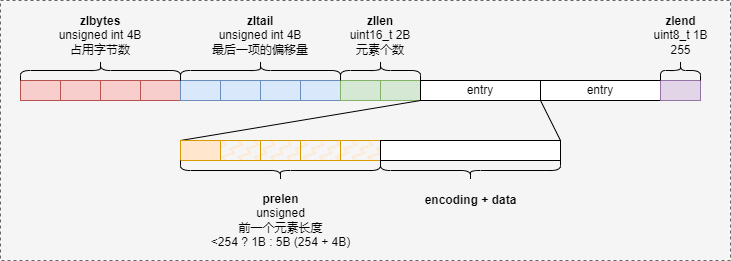

The diagram above was exported from draw.io. Its source (the exported page's mxGraphModel, read from the mxfile embedded in the PNG):
<mxGraphModel dx="577" dy="616" grid="1" gridSize="10" guides="1" tooltips="1" connect="1" arrows="1" fold="1" page="1" pageScale="1" pageWidth="827" pageHeight="1169" math="0" shadow="0">
  <root>
    <mxCell id="0" />
    <mxCell id="1" parent="0" />
    <mxCell id="74" value="" style="rounded=0;whiteSpace=wrap;html=1;fillColor=#f5f5f5;fontColor=#333333;strokeColor=#666666;dashed=1;" vertex="1" parent="1">
      <mxGeometry x="20" y="20" width="730" height="260" as="geometry" />
    </mxCell>
    <mxCell id="2" value="" style="rounded=0;whiteSpace=wrap;html=1;fillColor=#f8cecc;strokeColor=#b85450;" parent="1" vertex="1">
      <mxGeometry x="40" y="100" width="40" height="20" as="geometry" />
    </mxCell>
    <mxCell id="34" value="" style="rounded=0;whiteSpace=wrap;html=1;fillColor=#f8cecc;strokeColor=#b85450;" parent="1" vertex="1">
      <mxGeometry x="80" y="100" width="40" height="20" as="geometry" />
    </mxCell>
    <mxCell id="35" value="" style="rounded=0;whiteSpace=wrap;html=1;fillColor=#f8cecc;strokeColor=#b85450;" parent="1" vertex="1">
      <mxGeometry x="120" y="100" width="40" height="20" as="geometry" />
    </mxCell>
    <mxCell id="36" value="" style="rounded=0;whiteSpace=wrap;html=1;fillColor=#f8cecc;strokeColor=#b85450;" parent="1" vertex="1">
      <mxGeometry x="160" y="100" width="40" height="20" as="geometry" />
    </mxCell>
    <mxCell id="38" value="&lt;b style=&quot;border-color: var(--border-color);&quot;&gt;zlbytes&lt;br&gt;&lt;/b&gt;unsigned int 4B&lt;br&gt;占用字节数" style="text;html=1;strokeColor=none;fillColor=none;align=center;verticalAlign=middle;whiteSpace=wrap;rounded=0;" parent="1" vertex="1">
      <mxGeometry x="65" y="30" width="110" height="50" as="geometry" />
    </mxCell>
    <mxCell id="39" value="" style="rounded=0;whiteSpace=wrap;html=1;fillColor=#dae8fc;strokeColor=#6c8ebf;" parent="1" vertex="1">
      <mxGeometry x="200" y="100" width="40" height="20" as="geometry" />
    </mxCell>
    <mxCell id="40" value="" style="rounded=0;whiteSpace=wrap;html=1;fillColor=#dae8fc;strokeColor=#6c8ebf;" parent="1" vertex="1">
      <mxGeometry x="240" y="100" width="40" height="20" as="geometry" />
    </mxCell>
    <mxCell id="41" value="" style="rounded=0;whiteSpace=wrap;html=1;fillColor=#dae8fc;strokeColor=#6c8ebf;" parent="1" vertex="1">
      <mxGeometry x="280" y="100" width="40" height="20" as="geometry" />
    </mxCell>
    <mxCell id="42" value="" style="rounded=0;whiteSpace=wrap;html=1;fillColor=#dae8fc;strokeColor=#6c8ebf;" parent="1" vertex="1">
      <mxGeometry x="320" y="100" width="40" height="20" as="geometry" />
    </mxCell>
    <mxCell id="43" value="&lt;b style=&quot;border-color: var(--border-color);&quot;&gt;zltail&lt;br&gt;&lt;/b&gt;unsigned int 4B&lt;br&gt;最后一项的偏移量" style="text;html=1;strokeColor=none;fillColor=none;align=center;verticalAlign=middle;whiteSpace=wrap;rounded=0;" parent="1" vertex="1">
      <mxGeometry x="225" y="30" width="110" height="50" as="geometry" />
    </mxCell>
    <mxCell id="45" value="" style="shape=curlyBracket;whiteSpace=wrap;html=1;rounded=1;labelPosition=left;verticalLabelPosition=middle;align=right;verticalAlign=middle;rotation=90;" parent="1" vertex="1">
      <mxGeometry x="110" y="10" width="20" height="160" as="geometry" />
    </mxCell>
    <mxCell id="46" value="" style="shape=curlyBracket;whiteSpace=wrap;html=1;rounded=1;labelPosition=left;verticalLabelPosition=middle;align=right;verticalAlign=middle;rotation=90;" parent="1" vertex="1">
      <mxGeometry x="270" y="10" width="20" height="160" as="geometry" />
    </mxCell>
    <mxCell id="47" value="" style="rounded=0;whiteSpace=wrap;html=1;fillColor=#d5e8d4;strokeColor=#82b366;" parent="1" vertex="1">
      <mxGeometry x="360" y="100" width="40" height="20" as="geometry" />
    </mxCell>
    <mxCell id="48" value="" style="rounded=0;whiteSpace=wrap;html=1;fillColor=#d5e8d4;strokeColor=#82b366;" parent="1" vertex="1">
      <mxGeometry x="400" y="100" width="40" height="20" as="geometry" />
    </mxCell>
    <mxCell id="49" value="" style="shape=curlyBracket;whiteSpace=wrap;html=1;rounded=1;labelPosition=left;verticalLabelPosition=middle;align=right;verticalAlign=middle;rotation=90;" parent="1" vertex="1">
      <mxGeometry x="390" y="50" width="20" height="80" as="geometry" />
    </mxCell>
    <mxCell id="50" value="&lt;b style=&quot;border-color: var(--border-color);&quot;&gt;zllen&lt;br&gt;&lt;/b&gt;uint16_t 2B&lt;br&gt;元素个数" style="text;html=1;strokeColor=none;fillColor=none;align=center;verticalAlign=middle;whiteSpace=wrap;rounded=0;" parent="1" vertex="1">
      <mxGeometry x="345" y="30" width="110" height="50" as="geometry" />
    </mxCell>
    <mxCell id="51" value="entry" style="rounded=0;whiteSpace=wrap;html=1;" parent="1" vertex="1">
      <mxGeometry x="440" y="100" width="120" height="20" as="geometry" />
    </mxCell>
    <mxCell id="54" value="entry" style="rounded=0;whiteSpace=wrap;html=1;" parent="1" vertex="1">
      <mxGeometry x="560" y="100" width="120" height="20" as="geometry" />
    </mxCell>
    <mxCell id="55" value="" style="rounded=0;whiteSpace=wrap;html=1;fillColor=#e1d5e7;strokeColor=#9673a6;" parent="1" vertex="1">
      <mxGeometry x="680" y="100" width="40" height="20" as="geometry" />
    </mxCell>
    <mxCell id="56" value="" style="shape=curlyBracket;whiteSpace=wrap;html=1;rounded=1;labelPosition=left;verticalLabelPosition=middle;align=right;verticalAlign=middle;rotation=90;" parent="1" vertex="1">
      <mxGeometry x="690" y="70" width="20" height="40" as="geometry" />
    </mxCell>
    <mxCell id="57" value="&lt;b style=&quot;border-color: var(--border-color);&quot;&gt;zlend&lt;br&gt;&lt;/b&gt;uint8_t 1B&lt;br&gt;255" style="text;html=1;strokeColor=none;fillColor=none;align=center;verticalAlign=middle;whiteSpace=wrap;rounded=0;" parent="1" vertex="1">
      <mxGeometry x="667.5" y="30" width="65" height="50" as="geometry" />
    </mxCell>
    <mxCell id="58" value="" style="endArrow=none;html=1;entryX=0;entryY=1;entryDx=0;entryDy=0;exitX=0;exitY=0;exitDx=0;exitDy=0;" parent="1" source="60" target="51" edge="1">
      <mxGeometry width="50" height="50" relative="1" as="geometry">
        <mxPoint x="230" y="180" as="sourcePoint" />
        <mxPoint x="390" y="180" as="targetPoint" />
      </mxGeometry>
    </mxCell>
    <mxCell id="59" value="" style="endArrow=none;html=1;entryX=0;entryY=1;entryDx=0;entryDy=0;exitX=1;exitY=0;exitDx=0;exitDy=0;" parent="1" source="64" target="54" edge="1">
      <mxGeometry width="50" height="50" relative="1" as="geometry">
        <mxPoint x="450" y="180" as="sourcePoint" />
        <mxPoint x="500" y="170" as="targetPoint" />
      </mxGeometry>
    </mxCell>
    <mxCell id="73" value="" style="group" parent="1" vertex="1" connectable="0">
      <mxGeometry x="200" y="160" width="380" height="110" as="geometry" />
    </mxCell>
    <mxCell id="60" value="" style="rounded=0;whiteSpace=wrap;html=1;fillColor=#ffe6cc;strokeColor=#d79b00;" parent="73" vertex="1">
      <mxGeometry width="40" height="20" as="geometry" />
    </mxCell>
    <mxCell id="61" value="" style="shape=curlyBracket;whiteSpace=wrap;html=1;rounded=1;labelPosition=left;verticalLabelPosition=middle;align=right;verticalAlign=middle;rotation=-90;" parent="73" vertex="1">
      <mxGeometry x="90" y="-70" width="20" height="200" as="geometry" />
    </mxCell>
    <mxCell id="62" value="" style="rounded=0;whiteSpace=wrap;html=1;fillColor=#ffe6cc;strokeColor=#d79b00;fillStyle=zigzag-line;" parent="73" vertex="1">
      <mxGeometry x="160" width="40" height="20" as="geometry" />
    </mxCell>
    <mxCell id="64" value="" style="rounded=0;whiteSpace=wrap;html=1;" parent="73" vertex="1">
      <mxGeometry x="200" width="180" height="20" as="geometry" />
    </mxCell>
    <mxCell id="67" value="&lt;b style=&quot;border-color: var(--border-color);&quot;&gt;prelen&lt;br&gt;&lt;/b&gt;unsigned&lt;br&gt;前一个元素长度&lt;br&gt;&amp;lt;254 ? 1B : 5B (254 + 4B)" style="text;html=1;strokeColor=none;fillColor=none;align=center;verticalAlign=middle;whiteSpace=wrap;rounded=0;" parent="73" vertex="1">
      <mxGeometry x="17.5" y="50" width="165" height="60" as="geometry" />
    </mxCell>
    <mxCell id="68" value="" style="rounded=0;whiteSpace=wrap;html=1;fillColor=#ffe6cc;strokeColor=#d79b00;fillStyle=zigzag-line;" parent="73" vertex="1">
      <mxGeometry x="40" width="40" height="20" as="geometry" />
    </mxCell>
    <mxCell id="69" value="" style="rounded=0;whiteSpace=wrap;html=1;fillColor=#ffe6cc;strokeColor=#d79b00;fillStyle=zigzag-line;" parent="73" vertex="1">
      <mxGeometry x="80" width="40" height="20" as="geometry" />
    </mxCell>
    <mxCell id="70" value="" style="rounded=0;whiteSpace=wrap;html=1;fillColor=#ffe6cc;strokeColor=#d79b00;fillStyle=zigzag-line;" parent="73" vertex="1">
      <mxGeometry x="120" width="40" height="20" as="geometry" />
    </mxCell>
    <mxCell id="71" value="" style="shape=curlyBracket;whiteSpace=wrap;html=1;rounded=1;labelPosition=left;verticalLabelPosition=middle;align=right;verticalAlign=middle;rotation=-90;" parent="73" vertex="1">
      <mxGeometry x="280" y="-60" width="20" height="180" as="geometry" />
    </mxCell>
    <mxCell id="72" value="&lt;b style=&quot;border-color: var(--border-color);&quot;&gt;encoding + data&lt;/b&gt;" style="text;html=1;strokeColor=none;fillColor=none;align=center;verticalAlign=middle;whiteSpace=wrap;rounded=0;" parent="73" vertex="1">
      <mxGeometry x="207.5" y="50" width="165" height="20" as="geometry" />
    </mxCell>
  </root>
</mxGraphModel>